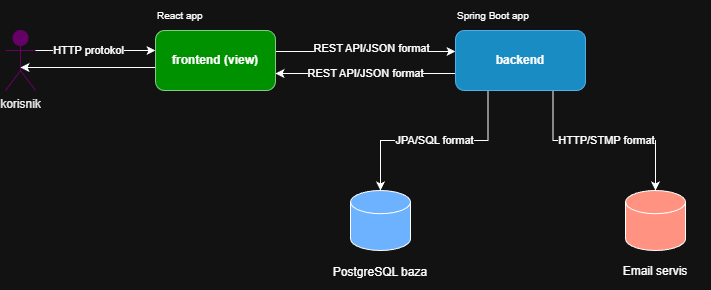

The diagram above was exported from draw.io. Its source (the exported page's mxGraphModel, read from the mxfile embedded in the PNG):
<mxGraphModel dx="1001" dy="598" grid="1" gridSize="10" guides="1" tooltips="1" connect="1" arrows="1" fold="1" page="1" pageScale="1" pageWidth="850" pageHeight="1100" math="0" shadow="0">
  <root>
    <mxCell id="0" />
    <mxCell id="1" parent="0" />
    <mxCell id="0FRoM8JJ6cB3M0k22Q7C-15" value="HTTP protokol" style="edgeStyle=orthogonalEdgeStyle;rounded=0;orthogonalLoop=1;jettySize=auto;html=1;exitX=0.5;exitY=0.5;exitDx=0;exitDy=0;exitPerimeter=0;entryX=0;entryY=0.5;entryDx=0;entryDy=0;" edge="1" parent="1">
      <mxGeometry relative="1" as="geometry">
        <mxPoint x="85" y="260" as="sourcePoint" />
        <mxPoint x="220" y="260" as="targetPoint" />
      </mxGeometry>
    </mxCell>
    <mxCell id="0FRoM8JJ6cB3M0k22Q7C-1" value="korisnik" style="shape=umlActor;verticalLabelPosition=bottom;verticalAlign=top;html=1;outlineConnect=0;fillColor=light-dark(#660066,#660066);strokeColor=light-dark(#660066,#660066);fontColor=#000000;gradientColor=none;" vertex="1" parent="1">
      <mxGeometry x="70" y="240" width="30" height="60" as="geometry" />
    </mxCell>
    <mxCell id="0FRoM8JJ6cB3M0k22Q7C-9" value="" style="group;" vertex="1" connectable="0" parent="1">
      <mxGeometry x="390" y="400" width="110" height="100" as="geometry" />
    </mxCell>
    <mxCell id="0FRoM8JJ6cB3M0k22Q7C-7" value="" style="shape=cylinder3;whiteSpace=wrap;html=1;boundedLbl=1;backgroundOutline=1;size=11.60003662109375;fillColor=#0050ef;fontColor=#ffffff;strokeColor=default;" vertex="1" parent="0FRoM8JJ6cB3M0k22Q7C-9">
      <mxGeometry x="25" width="60" height="60" as="geometry" />
    </mxCell>
    <mxCell id="0FRoM8JJ6cB3M0k22Q7C-8" value="PostgreSQL baza" style="text;html=1;whiteSpace=wrap;strokeColor=none;fillColor=none;align=center;verticalAlign=middle;rounded=0;" vertex="1" parent="0FRoM8JJ6cB3M0k22Q7C-9">
      <mxGeometry y="67" width="110" height="30" as="geometry" />
    </mxCell>
    <mxCell id="0FRoM8JJ6cB3M0k22Q7C-12" value="" style="group" vertex="1" connectable="0" parent="1">
      <mxGeometry x="665" y="400" width="110" height="100" as="geometry" />
    </mxCell>
    <mxCell id="0FRoM8JJ6cB3M0k22Q7C-13" value="" style="shape=cylinder3;whiteSpace=wrap;html=1;boundedLbl=1;backgroundOutline=1;size=11.60003662109375;fillColor=#e51400;fontColor=#ffffff;strokeColor=light-dark(#B20000,#FFFFFF);" vertex="1" parent="0FRoM8JJ6cB3M0k22Q7C-12">
      <mxGeometry x="25" width="60" height="60" as="geometry" />
    </mxCell>
    <mxCell id="0FRoM8JJ6cB3M0k22Q7C-14" value="Email servis" style="text;html=1;whiteSpace=wrap;strokeColor=none;fillColor=none;align=center;verticalAlign=middle;rounded=0;" vertex="1" parent="0FRoM8JJ6cB3M0k22Q7C-12">
      <mxGeometry y="66" width="110" height="30" as="geometry" />
    </mxCell>
    <mxCell id="0FRoM8JJ6cB3M0k22Q7C-16" style="edgeStyle=orthogonalEdgeStyle;rounded=0;orthogonalLoop=1;jettySize=auto;html=1;exitX=1;exitY=0.5;exitDx=0;exitDy=0;entryX=0;entryY=0.5;entryDx=0;entryDy=0;" edge="1" parent="1">
      <mxGeometry relative="1" as="geometry">
        <mxPoint x="340" y="261" as="sourcePoint" />
        <mxPoint x="520" y="261" as="targetPoint" />
      </mxGeometry>
    </mxCell>
    <mxCell id="0FRoM8JJ6cB3M0k22Q7C-17" value="REST API/JSON format" style="edgeLabel;html=1;align=center;verticalAlign=middle;resizable=0;points=[];" vertex="1" connectable="0" parent="0FRoM8JJ6cB3M0k22Q7C-16">
      <mxGeometry x="0.056" y="4" relative="1" as="geometry">
        <mxPoint as="offset" />
      </mxGeometry>
    </mxCell>
    <mxCell id="0FRoM8JJ6cB3M0k22Q7C-18" value="REST API/JSON format" style="edgeStyle=orthogonalEdgeStyle;rounded=0;orthogonalLoop=1;jettySize=auto;html=1;exitX=0;exitY=0.5;exitDx=0;exitDy=0;entryX=1;entryY=0.5;entryDx=0;entryDy=0;" edge="1" parent="1">
      <mxGeometry relative="1" as="geometry">
        <mxPoint x="520" y="283" as="sourcePoint" />
        <mxPoint x="340" y="283" as="targetPoint" />
      </mxGeometry>
    </mxCell>
    <mxCell id="0FRoM8JJ6cB3M0k22Q7C-19" value="JPA/SQL format" style="edgeStyle=orthogonalEdgeStyle;rounded=0;orthogonalLoop=1;jettySize=auto;html=1;exitX=0.25;exitY=1;exitDx=0;exitDy=0;entryX=0.5;entryY=0;entryDx=0;entryDy=0;entryPerimeter=0;" edge="1" parent="1" source="0FRoM8JJ6cB3M0k22Q7C-4" target="0FRoM8JJ6cB3M0k22Q7C-7">
      <mxGeometry relative="1" as="geometry" />
    </mxCell>
    <mxCell id="0FRoM8JJ6cB3M0k22Q7C-20" style="edgeStyle=orthogonalEdgeStyle;rounded=0;orthogonalLoop=1;jettySize=auto;html=1;exitX=0;exitY=0.5;exitDx=0;exitDy=0;entryX=0.5;entryY=0.5;entryDx=0;entryDy=0;entryPerimeter=0;" edge="1" parent="1">
      <mxGeometry relative="1" as="geometry">
        <mxPoint x="220" y="277" as="sourcePoint" />
        <mxPoint x="85" y="277" as="targetPoint" />
      </mxGeometry>
    </mxCell>
    <mxCell id="0FRoM8JJ6cB3M0k22Q7C-21" value="HTTP/STMP format" style="edgeStyle=orthogonalEdgeStyle;rounded=0;orthogonalLoop=1;jettySize=auto;html=1;exitX=0.75;exitY=1;exitDx=0;exitDy=0;entryX=0.5;entryY=0;entryDx=0;entryDy=0;entryPerimeter=0;" edge="1" parent="1" source="0FRoM8JJ6cB3M0k22Q7C-4" target="0FRoM8JJ6cB3M0k22Q7C-13">
      <mxGeometry x="0.0123" relative="1" as="geometry">
        <mxPoint x="591" y="300" as="sourcePoint" />
        <mxPoint x="689" y="400" as="targetPoint" />
        <mxPoint x="1" as="offset" />
      </mxGeometry>
    </mxCell>
    <mxCell id="0FRoM8JJ6cB3M0k22Q7C-3" value="&lt;font style=&quot;color: light-dark(rgb(0, 0, 0), rgb(255, 255, 255));&quot;&gt;frontend (view)&lt;/font&gt;" style="rounded=1;whiteSpace=wrap;html=1;fillColor=light-dark(#009100,#009100);strokeColor=#005700;fontColor=#FFFFFF;fontStyle=1" vertex="1" parent="1">
      <mxGeometry x="220" y="240" width="120" height="60" as="geometry" />
    </mxCell>
    <mxCell id="0FRoM8JJ6cB3M0k22Q7C-5" value="React app" style="text;html=1;whiteSpace=wrap;strokeColor=none;fillColor=none;align=left;verticalAlign=middle;rounded=0;fontSize=10;" vertex="1" parent="1">
      <mxGeometry x="220" y="210" width="60" height="30" as="geometry" />
    </mxCell>
    <mxCell id="0FRoM8JJ6cB3M0k22Q7C-4" value="backend" style="rounded=1;whiteSpace=wrap;html=1;fillColor=#1ba1e2;fontColor=light-dark(#FFFFFF,#FFFFFF);strokeColor=#006EAF;fontStyle=1" vertex="1" parent="1">
      <mxGeometry x="520" y="240" width="130" height="60" as="geometry" />
    </mxCell>
    <mxCell id="0FRoM8JJ6cB3M0k22Q7C-6" value="Spring Boot app" style="text;html=1;whiteSpace=wrap;strokeColor=none;fillColor=none;align=left;verticalAlign=middle;rounded=0;fontSize=10;" vertex="1" parent="1">
      <mxGeometry x="520" y="210" width="90" height="30" as="geometry" />
    </mxCell>
  </root>
</mxGraphModel>